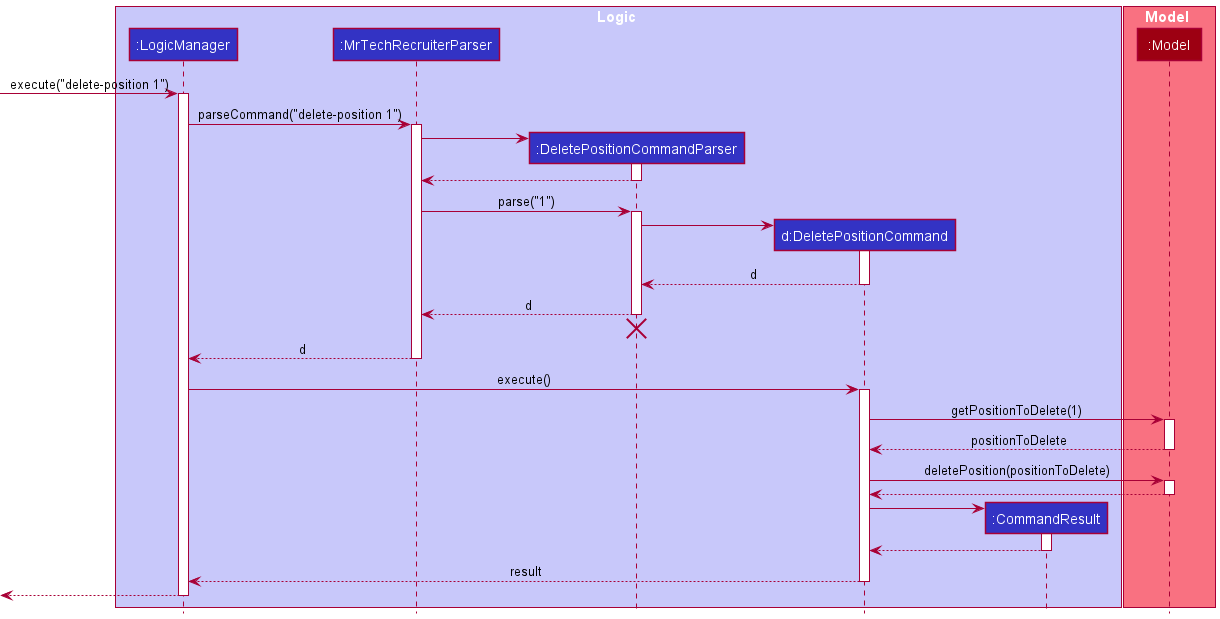

The diagram above was rendered by PlantUML. Its source (embedded in the PNG):
@startuml
!include style.puml

box Logic LOGIC_COLOR_T1
participant ":LogicManager" as LogicManager LOGIC_COLOR
participant ":MrTechRecruiterParser" as MrTechRecruiterParser LOGIC_COLOR
participant ":DeletePositionCommandParser" as DeletePositionCommandParser LOGIC_COLOR
participant "d:DeletePositionCommand" as DeletePositionCommand LOGIC_COLOR
participant ":CommandResult" as CommandResult LOGIC_COLOR
end box

box Model MODEL_COLOR_T1
participant ":Model" as Model MODEL_COLOR
end box

[-> LogicManager : execute("delete-position 1")
activate LogicManager

LogicManager -> MrTechRecruiterParser : parseCommand("delete-position 1")
activate MrTechRecruiterParser

create DeletePositionCommandParser
MrTechRecruiterParser -> DeletePositionCommandParser
activate DeletePositionCommandParser

DeletePositionCommandParser --> MrTechRecruiterParser
deactivate DeletePositionCommandParser

MrTechRecruiterParser -> DeletePositionCommandParser : parse("1")
activate DeletePositionCommandParser

create DeletePositionCommand
DeletePositionCommandParser -> DeletePositionCommand
activate DeletePositionCommand

DeletePositionCommand --> DeletePositionCommandParser : d
deactivate DeletePositionCommand

DeletePositionCommandParser --> MrTechRecruiterParser : d
deactivate DeletePositionCommandParser
'Hidden arrow to position the destroy marker below the end of the activation bar.
DeletePositionCommandParser -[hidden]-> MrTechRecruiterParser
destroy DeletePositionCommandParser

MrTechRecruiterParser --> LogicManager : d
deactivate MrTechRecruiterParser

LogicManager -> DeletePositionCommand : execute()
activate DeletePositionCommand

DeletePositionCommand -> Model : getPositionToDelete(1)
activate Model
Model --> DeletePositionCommand : positionToDelete
deactivate Model

DeletePositionCommand -> Model : deletePosition(positionToDelete)
activate Model

Model --> DeletePositionCommand
deactivate Model

create CommandResult
DeletePositionCommand -> CommandResult
activate CommandResult

CommandResult --> DeletePositionCommand
deactivate CommandResult

DeletePositionCommand --> LogicManager : result
deactivate DeletePositionCommand

[<--LogicManager
deactivate LogicManager
@enduml